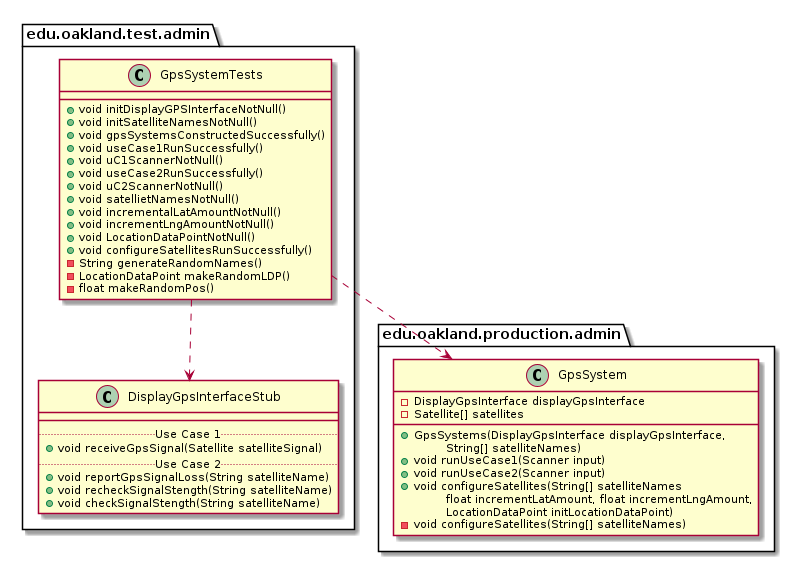

The diagram above was rendered by PlantUML. Its source (embedded in the PNG):
@startuml GpsSystemTests_DirectDependencies


package edu.oakland.test.admin {
    class GpsSystemTests {
        + void initDisplayGPSInterfaceNotNull()
        + void initSatelliteNamesNotNull()
        + void gpsSystemsConstructedSuccessfully()
        + void useCase1RunSuccessfully()
        + void uC1ScannerNotNull()
        + void useCase2RunSuccessfully()
        + void uC2ScannerNotNull()
        + void satellietNamesNotNull()
        + void incrementalLatAmountNotNull()
        + void incrementLngAmountNotNull()
        + void LocationDataPointNotNull()
        + void configureSatellitesRunSuccessfully()
        - String generateRandomNames()
        - LocationDataPoint makeRandomLDP()
        - float makeRandomPos()
    }
}



package edu.oakland.test.admin {
    class DisplayGpsInterfaceStub {
        __
        .. Use Case 1 ..
        + void receiveGpsSignal(Satellite satelliteSignal)
        .. Use Case 2 ..
        + void reportGpsSignalLoss(String satelliteName)
        + void recheckSignalStength(String satelliteName)
        + void checkSignalStength(String satelliteName)
    }
}

GpsSystemTests ..> DisplayGpsInterfaceStub


package edu.oakland.production.admin {
    class GpsSystem {
        - DisplayGpsInterface displayGpsInterface
        - Satellite[] satellites
        __
        + GpsSystems(DisplayGpsInterface displayGpsInterface,
        \tString[] satelliteNames)
        + void runUseCase1(Scanner input)
        + void runUseCase2(Scanner input)
        + void configureSatellites(String[] satelliteNames
        \tfloat incrementLatAmount, float incrementLngAmount,
        \tLocationDataPoint initLocationDataPoint)
        - void configureSatellites(String[] satelliteNames)
    }
}

GpsSystemTests ..> GpsSystem



@enduml